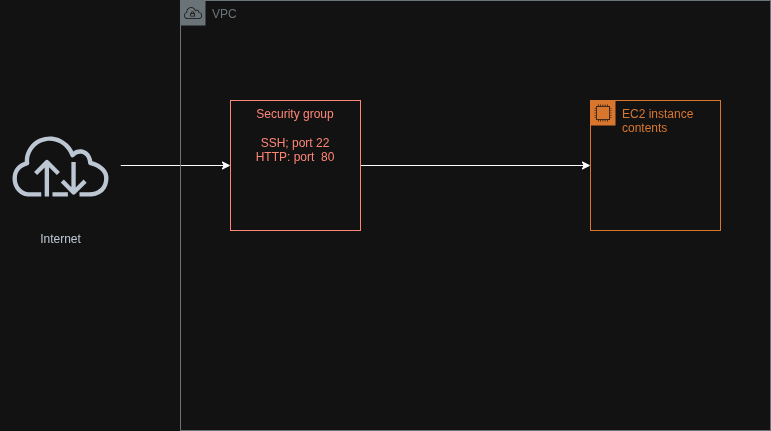

The diagram above was exported from draw.io. Its source (the exported page's mxGraphModel, read from the mxfile embedded in the PNG):
<mxGraphModel dx="1360" dy="799" grid="1" gridSize="10" guides="1" tooltips="1" connect="1" arrows="1" fold="1" page="1" pageScale="1" pageWidth="850" pageHeight="1100" math="0" shadow="0">
  <root>
    <mxCell id="0" />
    <mxCell id="1" parent="0" />
    <mxCell id="_gOR9Nmmgbryd3A2wxjK-8" edge="1" parent="1" source="_gOR9Nmmgbryd3A2wxjK-1" style="edgeStyle=orthogonalEdgeStyle;rounded=0;orthogonalLoop=1;jettySize=auto;html=1;" target="_gOR9Nmmgbryd3A2wxjK-3" value="">
      <mxGeometry relative="1" as="geometry" />
    </mxCell>
    <mxCell id="_gOR9Nmmgbryd3A2wxjK-1" parent="1" style="sketch=0;outlineConnect=0;fontColor=#232F3E;gradientColor=none;strokeColor=#232F3E;fillColor=#ffffff;dashed=0;verticalLabelPosition=bottom;verticalAlign=top;align=center;html=1;fontSize=12;fontStyle=0;aspect=fixed;shape=mxgraph.aws4.resourceIcon;resIcon=mxgraph.aws4.internet;" value="Internet" vertex="1">
      <mxGeometry height="120" width="120" x="10" y="295" as="geometry" />
    </mxCell>
    <mxCell id="_gOR9Nmmgbryd3A2wxjK-2" parent="1" style="sketch=0;outlineConnect=0;gradientColor=none;html=1;whiteSpace=wrap;fontSize=12;fontStyle=0;shape=mxgraph.aws4.group;grIcon=mxgraph.aws4.group_vpc;strokeColor=#879196;fillColor=none;verticalAlign=top;align=left;spacingLeft=30;fontColor=#879196;" value="VPC" vertex="1">
      <mxGeometry height="430" width="590" x="190" y="190" as="geometry" />
    </mxCell>
    <mxCell id="_gOR9Nmmgbryd3A2wxjK-7" edge="1" parent="1" source="_gOR9Nmmgbryd3A2wxjK-3" style="edgeStyle=orthogonalEdgeStyle;rounded=0;orthogonalLoop=1;jettySize=auto;html=1;exitX=1;exitY=0.5;exitDx=0;exitDy=0;" target="_gOR9Nmmgbryd3A2wxjK-6">
      <mxGeometry relative="1" as="geometry" />
    </mxCell>
    <mxCell id="_gOR9Nmmgbryd3A2wxjK-3" parent="1" style="fillColor=none;strokeColor=#DD3522;verticalAlign=top;fontStyle=0;fontColor=#DD3522;whiteSpace=wrap;html=1;" value="Security group&lt;div&gt;&lt;br&gt;&lt;/div&gt;&lt;div&gt;SSH; port 22&lt;/div&gt;&lt;div&gt;HTTP: port&amp;nbsp; 80&lt;/div&gt;" vertex="1">
      <mxGeometry height="130" width="130" x="240" y="290" as="geometry" />
    </mxCell>
    <mxCell id="_gOR9Nmmgbryd3A2wxjK-6" parent="1" style="points=[[0,0],[0.25,0],[0.5,0],[0.75,0],[1,0],[1,0.25],[1,0.5],[1,0.75],[1,1],[0.75,1],[0.5,1],[0.25,1],[0,1],[0,0.75],[0,0.5],[0,0.25]];outlineConnect=0;gradientColor=none;html=1;whiteSpace=wrap;fontSize=12;fontStyle=0;container=1;pointerEvents=0;collapsible=0;recursiveResize=0;shape=mxgraph.aws4.group;grIcon=mxgraph.aws4.group_ec2_instance_contents;strokeColor=#D86613;fillColor=none;verticalAlign=top;align=left;spacingLeft=30;fontColor=#D86613;dashed=0;" value="EC2 instance contents" vertex="1">
      <mxGeometry height="130" width="130" x="600" y="290" as="geometry" />
    </mxCell>
  </root>
</mxGraphModel>